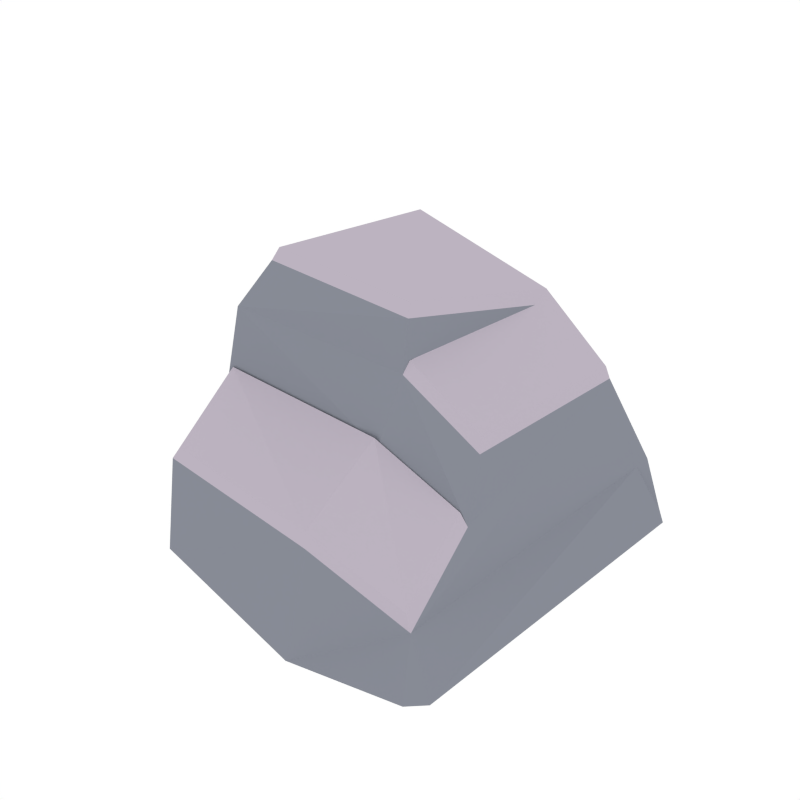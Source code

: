 # Source: Rock_Snow_3.blend  (saved by Blender 2.79.0; exported with 4.5.12 LTS)
import bpy
from mathutils import Matrix  # noqa: F401  (used for matrix-valued properties, if any)

bpy.ops.wm.read_factory_settings(use_empty=True)
scene = bpy.context.scene
scene.name = 'Scene'

# ---- collections
col_collection_1 = bpy.data.collections.new('Collection 1'); scene.collection.children.link(col_collection_1)

# ---- materials (node trees are filled in below, after node groups)
mat_rock = bpy.data.materials.new('Rock')
mat_rock.alpha_threshold = 0.0
mat_rock.diffuse_color = (0.2442, 0.2583, 0.3032, 1.0)
mat_rock.roughness = 0.5
mat_snow = bpy.data.materials.new('Snow')
mat_snow.alpha_threshold = 0.0
mat_snow.diffuse_color = (0.5029, 0.4508, 0.5271, 1.0)
mat_snow.roughness = 0.5

# ---- material node trees

# ---- world
world_world = bpy.data.worlds.new('World'); scene.world = world_world
world_world.color = (1.0, 1.0, 1.0)
world_world.use_sun_shadow = False
world_world.sun_shadow_jitter_overblur = 0.0
world_world.cycles.sampling_method = 'NONE'
world_world.cycles.sample_map_resolution = 256

# ---- meshes
me_cube_079 = bpy.data.meshes.new('Cube.079')
me_cube_079.from_pydata([(-0.4608, 0.2472, -0.002045), (-0.3028, 0.2057, 0.4722), (0.2472, 0.2472, -0.002045), (0.185, 0.1485, 0.3192), (-0.3933, -0.3989, -0.002045), (-0.3227, -0.2787, 0.4615), (0.2148, -0.4447, -0.002045), (0.1526, -0.2042, 0.3047), (1.081e-08, 0.2472, -0.002045), (0.08352, 0.1027, 0.4541), (-2.119e-08, -0.4848, -0.002045), (0.05083, -0.277, 0.4433), (0.06165, -0.277, 0.5415), (-0.2571, -0.2529, 0.5547), (-0.2639, 0.1568, 0.5245), (-0.2963, 0.2705, 0.3745), (-2.247e-08, -0.514, -0.002045), (0.2148, -0.4739, -0.002045), (0.01039, 0.2098, 0.3196), (1.261e-08, 0.2886, -0.002045), (-0.4608, 0.2886, -0.002045), (0.2472, 0.2886, -0.002045), (0.224, 0.2171, 0.1176), (0.1747, -0.4056, 0.07699), (-0.3933, -0.3989, 0.1821), (-0.00704, -0.4521, 0.1821), (-0.4286, 0.2317, 0.1868), (0.224, 0.2585, 0.1176), (0.005197, 0.2508, 0.1845), (-0.4286, 0.2731, 0.1868), (0.2776, 0.2472, -0.002045), (0.2451, -0.4447, -0.002045), (-0.3933, -0.4281, -0.002045), (0.1637, -0.2462, 0.1908), (-0.358, -0.2801, 0.3218), (0.02189, -0.3059, 0.3127), (0.07365, 0.09323, 0.482), (0.1813, 0.137, 0.3469), (0.1507, -0.1961, 0.3332), (0.05456, -0.2648, 0.4641), (0.053, -0.2654, 0.5645), (-0.2481, -0.2426, 0.577), (-0.2545, 0.1443, 0.5485), (0.1519, -0.2523, 0.2168), (0.1624, -0.4028, 0.1092), (-0.3407, -0.2843, 0.3404), (-0.3741, -0.3965, 0.2085), (0.01801, -0.3086, 0.3318), (-0.009312, -0.4468, 0.2085)], [], [(18, 9, 3), (22, 23, 31, 30), (22, 3, 7, 33, 23), (35, 11, 5, 34), (8, 10, 4, 0), (5, 11, 12, 13), (35, 34, 45, 47), (2, 6, 10, 8), (24, 34, 15, 26), (15, 1, 9, 18), (34, 24, 46, 45), (9, 1, 14), (1, 5, 13, 14), (11, 9, 12), (18, 3, 27, 28), (25, 24, 32, 16), (2, 21, 30), (2, 8, 19, 21), (15, 34, 5, 1), (26, 15, 29), (8, 0, 20, 19), (0, 26, 29, 20), (19, 28, 27, 21), (20, 29, 28, 19), (3, 22, 27), (17, 31, 23), (4, 24, 26, 0), (6, 31, 17), (21, 27, 22, 30), (4, 10, 16, 32), (6, 2, 30, 31), (33, 7, 11, 35), (24, 4, 32), (10, 6, 17, 16), (23, 25, 16, 17), (33, 35, 47, 43), (9, 11, 39, 36), (29, 15, 18, 28), (38, 37, 36, 39), (40, 36, 42, 41), (44, 43, 47, 48), (48, 47, 45, 46), (3, 9, 36, 37), (9, 14, 42, 36), (24, 25, 48, 46), (12, 9, 36, 40), (7, 3, 37, 38), (13, 12, 40, 41), (14, 13, 41, 42), (25, 23, 44, 48), (11, 7, 38, 39), (23, 33, 43, 44)])
me_cube_079.polygons.foreach_set('material_index', [0, 0, 0, 0, 0, 0, 1, 0, 0, 0, 1, 0, 0, 0, 0, 0, 0, 0, 0, 0, 0, 0, 0, 0, 0, 0, 0, 0, 0, 0, 0, 0, 0, 0, 0, 1, 1, 0, 1, 1, 1, 1, 1, 1, 1, 1, 1, 1, 1, 1, 1, 1])
me_cube_079.materials.append(mat_rock)
me_cube_079.materials.append(mat_snow)
me_cube_079.use_remesh_preserve_volume = False
me_cube_079.use_remesh_preserve_attributes = False
me_cube_079.use_mirror_vertex_groups = False
me_cube_079.update()

# ---- objects
ob_rock_snow_3 = bpy.data.objects.new('Rock_Snow_3', me_cube_079)

# ---- transforms, parenting, visibility, modifiers, constraints
ob_rock_snow_3.location = (0.0, 0.0, 0.0)
ob_rock_snow_3.lineart.crease_threshold = 0.0

# ---- collection membership
col_collection_1.objects.link(ob_rock_snow_3)

# ---- scene / render settings (as saved in the file)
scene.frame_start = 1; scene.frame_end = 250; scene.frame_set(0)
scene.render.engine = 'CYCLES'
scene.render.resolution_x = 1000
scene.render.resolution_y = 1000
scene.render.dither_intensity = 0.0
scene.cycles.samples = 200
scene.cycles.sampling_pattern = 'TABULATED_SOBOL'
scene.cycles.light_sampling_threshold = 0.0
scene.cycles.use_adaptive_sampling = False
scene.cycles.use_light_tree = False
scene.cycles.caustics_reflective = False
scene.cycles.caustics_refractive = False
scene.cycles.blur_glossy = 0.0
scene.cycles.max_bounces = 2
scene.cycles.pixel_filter_type = 'GAUSSIAN'
scene.cycles.sample_clamp_indirect = 0.0
scene.view_settings.view_transform = 'Standard'
bpy.context.view_layer.update()

# ---- added for rendering (the .blend has no active camera): camera
cam_auto = bpy.data.cameras.new('AutoCamera')
cam_auto.lens = 50.0
cam_auto.sensor_width = 36.0
cam_auto.clip_end = 1000.0
ob_auto_camera = bpy.data.objects.new('AutoCamera', cam_auto)
scene.collection.objects.link(ob_auto_camera)
ob_auto_camera.location = (1.05082, -1.48358, 1.20137)
ob_auto_camera.rotation_euler = (1.09748, -7.21219e-08, 0.694738)
scene.camera = ob_auto_camera
bpy.context.view_layer.update()
